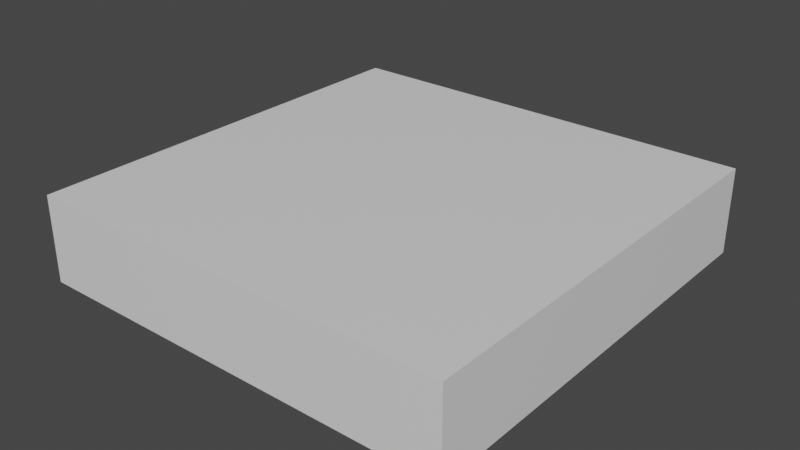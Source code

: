 # Source: Wing.blend  (saved by Blender 3.0.42; exported with 4.5.12 LTS)
import bpy
from mathutils import Matrix  # noqa: F401  (used for matrix-valued properties, if any)

bpy.ops.wm.read_factory_settings(use_empty=True)
scene = bpy.context.scene
scene.name = 'Scene'

# ---- collections
col_collection = bpy.data.collections.new('Collection'); scene.collection.children.link(col_collection)

# ---- materials (node trees are filled in below, after node groups)
mat_material = bpy.data.materials.new('Material')
mat_material.alpha_threshold = 0.0
mat_material.use_transparent_shadow = False
mat_material.line_color = (0.0, 0.0, 0.0, 1.0)

# ---- material node trees
mat_material.use_nodes = True; mat_material.node_tree.nodes.clear()
_N = mat_material.node_tree.nodes; _L = mat_material.node_tree.links
n0 = _N.new('ShaderNodeOutputMaterial'); n0.name = 'Material Output'; n0.location = (300, 300)
n1 = _N.new('ShaderNodeBsdfPrincipled'); n1.name = 'Principled BSDF'; n1.location = (10, 300)
n1.distribution = 'GGX'
n1.subsurface_method = 'RANDOM_WALK_SKIN'
n1.inputs[2].default_value = 0.4
n1.inputs[3].default_value = 1.45
n1.inputs[27].default_value = (0.0, 0.0, 0.0, 1.0)
n1.inputs[28].default_value = 1.0
_L.new(n1.outputs[0], n0.inputs[0])
n0.is_active_output = True

# ---- world
world_world = bpy.data.worlds.new('World'); scene.world = world_world
world_world.use_nodes = True; world_world.node_tree.nodes.clear()
_N = world_world.node_tree.nodes; _L = world_world.node_tree.links
n0 = _N.new('ShaderNodeOutputWorld'); n0.name = 'World Output'; n0.location = (300, 300)
n1 = _N.new('ShaderNodeBackground'); n1.name = 'Background'; n1.location = (10, 300)
n1.inputs[0].default_value = (0.05088, 0.05088, 0.05088, 1.0)
_L.new(n1.outputs[0], n0.inputs[0])
n0.is_active_output = True
world_world.color = (0.05088, 0.05088, 0.05088)
world_world.use_sun_shadow = False
world_world.sun_shadow_jitter_overblur = 0.0

# ---- meshes
me_cube = bpy.data.meshes.new('Cube')
me_cube.from_pydata([(0.5, 0.5, 0.1), (0.5, 0.5, -0.1), (0.5, -0.5, 0.1), (0.5, -0.5, -0.1), (-0.5, 0.5, 0.1), (-0.5, 0.5, -0.1), (-0.5, -0.5, 0.1), (-0.5, -0.5, -0.1)], [], [(0, 4, 6, 2), (3, 2, 6, 7), (7, 6, 4, 5), (5, 1, 3, 7), (1, 0, 2, 3), (5, 4, 0, 1)])
_uv = me_cube.uv_layers.new(name='UVMap')
_uv.uv.foreach_set('vector', [0.625, 0.5, 0.875, 0.5, 0.875, 0.75, 0.625, 0.75, 0.375, 0.75, 0.625, 0.75, 0.625, 1.0, 0.375, 1.0, 0.375, 0.0, 0.625, 0.0, 0.625, 0.25, 0.375, 0.25, 0.125, 0.5, 0.375, 0.5, 0.375, 0.75, 0.125, 0.75, 0.375, 0.5, 0.625, 0.5, 0.625, 0.75, 0.375, 0.75, 0.375, 0.25, 0.625, 0.25, 0.625, 0.5, 0.375, 0.5])
me_cube.materials.append(mat_material)
me_cube.use_remesh_preserve_volume = False
me_cube.use_remesh_preserve_attributes = False
me_cube.use_mirror_vertex_groups = False
me_cube.update()

# ---- objects
ob_cube = bpy.data.objects.new('Cube', me_cube)

# ---- transforms, parenting, visibility, modifiers, constraints
ob_cube.location = (0.0, 0.0, 0.0)
ob_cube.lock_rotations_4d = False
ob_cube.empty_display_type = 'ARROWS'
ob_cube.lineart.crease_threshold = 0.0

# ---- collection membership
col_collection.objects.link(ob_cube)

# ---- scene / render settings (as saved in the file)
scene.frame_start = 1; scene.frame_end = 250; scene.frame_set(1)
scene.render.engine = 'BLENDER_EEVEE_NEXT'
scene.cycles.sampling_pattern = 'TABULATED_SOBOL'
scene.cycles.use_light_tree = False
scene.view_settings.view_transform = 'Filmic'
bpy.context.view_layer.update()

# ---- added for rendering (the .blend has no active camera and no usable light): camera, sun
cam_auto = bpy.data.cameras.new('AutoCamera')
cam_auto.lens = 50.0
cam_auto.sensor_width = 36.0
cam_auto.clip_end = 1000.0
ob_auto_camera = bpy.data.objects.new('AutoCamera', cam_auto)
scene.collection.objects.link(ob_auto_camera)
ob_auto_camera.location = (1.32149, -1.58578, 1.05719)
ob_auto_camera.rotation_euler = (1.09748, -7.21219e-08, 0.694738)
scene.camera = ob_auto_camera
light_auto_sun = bpy.data.lights.new('AutoSun', 'SUN')
light_auto_sun.energy = 3.0
light_auto_sun.angle = 0.0523599
ob_auto_sun = bpy.data.objects.new('AutoSun', light_auto_sun)
scene.collection.objects.link(ob_auto_sun)
ob_auto_sun.rotation_euler = (0.872665, 0.174533, 0.523599)
bpy.context.view_layer.update()
